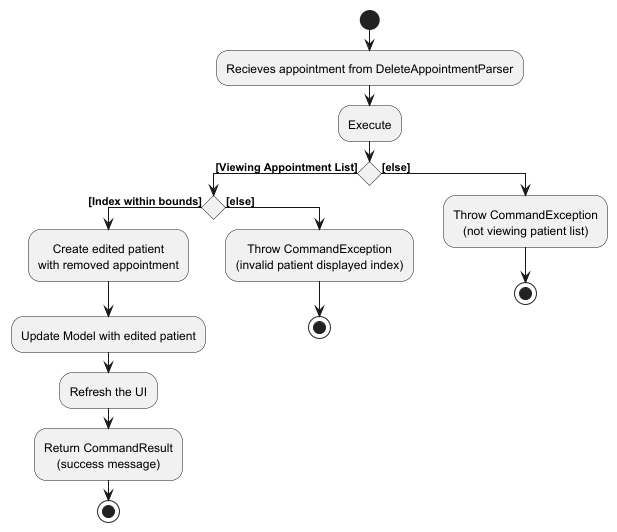

The diagram above was rendered by PlantUML. Its source (embedded in the PNG):
@startuml
!include style.puml
start
:Recieves appointment from DeleteAppointmentParser;
:Execute;
if () then ([Viewing Appointment List])
    if () then ([Index within bounds])
        :Create edited patient
        with removed appointment;
        :Update Model with edited patient;
        :Refresh the UI;
        :Return CommandResult
        (success message);
        stop
    else ([else])
        :Throw CommandException
        (invalid patient displayed index);
        stop
    endif
else ([else])
    :Throw CommandException
(not viewing patient list);
stop
endif
@enduml